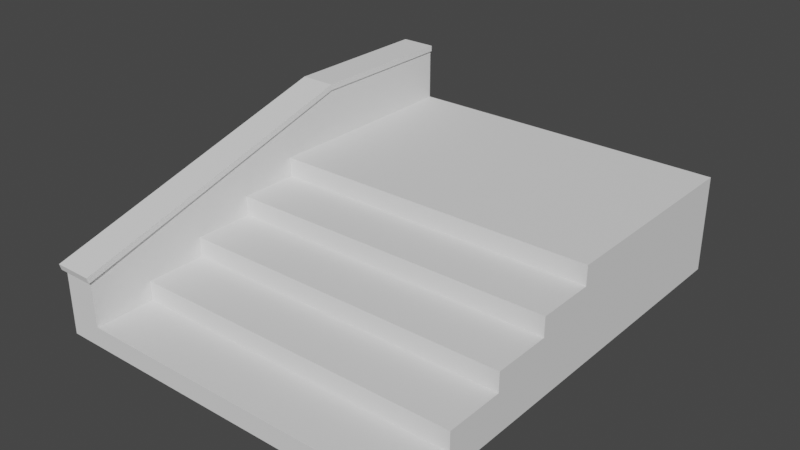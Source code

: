 # Source: OHstairsVariant0.blend  (saved by Blender 2.90.8; exported with 4.5.12 LTS)
import bpy
from mathutils import Matrix  # noqa: F401  (used for matrix-valued properties, if any)

bpy.ops.wm.read_factory_settings(use_empty=True)
scene = bpy.context.scene
scene.name = 'Scene'

# ---- collections
col_collection = bpy.data.collections.new('Collection'); scene.collection.children.link(col_collection)
col_mesh = bpy.data.collections.new('Mesh'); scene.collection.children.link(col_mesh)
col_rig = bpy.data.collections.new('Rig'); scene.collection.children.link(col_rig)
col_extras = bpy.data.collections.new('Extras'); scene.collection.children.link(col_extras)
col_rail = bpy.data.collections.new('rail'); scene.collection.children.link(col_rail)

# ---- materials (node trees are filled in below, after node groups)
mat_asphalt1 = bpy.data.materials.new('asphalt1')
mat_stone = bpy.data.materials.new('Stone')
mat_stripeystone = bpy.data.materials.new('StripeyStone')

# ---- material node trees

# ---- world
world_world = bpy.data.worlds.new('World'); scene.world = world_world
world_world.use_nodes = True; world_world.node_tree.nodes.clear()
_N = world_world.node_tree.nodes; _L = world_world.node_tree.links
n0 = _N.new('ShaderNodeOutputWorld'); n0.name = 'World Output'; n0.location = (300, 300)
n1 = _N.new('ShaderNodeBackground'); n1.name = 'Background'; n1.location = (10, 300)
n1.inputs[0].default_value = (0.05088, 0.05088, 0.05088, 1.0)
_L.new(n1.outputs[0], n0.inputs[0])
n0.is_active_output = True
world_world.color = (0.05088, 0.05088, 0.05088)
world_world.use_sun_shadow = False
world_world.sun_shadow_jitter_overblur = 0.0

# ---- meshes
me_cube_001 = bpy.data.meshes.new('Cube.001')
me_cube_001.from_pydata([(-1.124, -1.0, -0.3295), (1.124, -1.0, -0.3295), (1.124, -0.6, -0.1977), (-1.124, -0.6, -0.1977), (1.124, -1.0, -0.1977), (-1.124, -1.0, -0.1977), (-1.124, -0.2, -0.06589), (1.124, -0.2, -0.06589), (1.124, -0.6, -0.06589), (-1.124, -0.6, -0.06589), (1.124, 0.2, 0.06589), (-1.124, 0.2, 0.06589), (1.124, -0.2, 0.06589), (-1.124, -0.2, 0.06589), (1.124, 0.6, 0.3295), (1.124, 0.6, 0.1977), (-1.124, 0.6, 0.1977), (-1.124, 0.6, 0.3295), (1.124, 0.2, 0.1977), (-1.124, 0.2, 0.1977), (-1.124, 2.067, 0.3295), (-1.124, 2.067, -0.3295), (1.124, 2.067, -0.3295), (1.124, 2.067, 0.3295)], [], [(0, 21, 22, 1), (17, 20, 21, 0, 5, 3, 9, 6, 13, 11, 19, 16), (1, 4, 5, 0), (14, 15, 18, 10, 12, 7, 8, 2, 4, 1, 22, 23), (3, 2, 8, 9), (2, 3, 5, 4), (6, 7, 12, 13), (7, 6, 9, 8), (11, 10, 18, 19), (10, 11, 13, 12), (16, 15, 14, 17), (15, 16, 19, 18), (21, 20, 23, 22), (14, 23, 20, 17)])
_uv = me_cube_001.uv_layers.new(name='UVMap')
_uv.uv.foreach_set('vector', [3.26, 1.613, 0.7735, 1.613, 0.7735, -0.6131, 3.26, -0.6131, 1.963, 2.266, 0.7735, 2.266, 0.7735, 1.613, 3.26, 1.613, 3.26, 1.744, 2.936, 1.744, 2.936, 1.874, 2.612, 1.874, 2.612, 2.005, 2.287, 2.005, 2.287, 2.135, 1.963, 2.135, -2.782, -0.6131, -2.675, -0.6131, -2.675, 1.613, -2.782, 1.613, 1.963, -1.266, 1.963, -1.135, 2.287, -1.135, 2.287, -1.005, 2.612, -1.005, 2.612, -0.8742, 2.936, -0.8742, 2.936, -0.7437, 3.26, -0.7437, 3.26, -0.6131, 0.7735, -0.6131, 0.7735, -1.266, -2.351, 1.613, -2.351, -0.6131, -2.244, -0.6131, -2.244, 1.613, -2.351, -0.6131, -2.351, 1.613, -2.675, 1.613, -2.675, -0.6131, -1.919, 1.613, -1.919, -0.6131, -1.813, -0.6131, -1.813, 1.613, -1.919, -0.6131, -1.919, 1.613, -2.244, 1.613, -2.244, -0.6131, -1.488, 1.613, -1.488, -0.6131, -1.381, -0.6131, -1.381, 1.613, -1.488, -0.6131, -1.488, 1.613, -1.813, 1.613, -1.813, -0.6131, -1.057, 1.613, -1.057, -0.6131, -0.9502, -0.6131, -0.9502, 1.613, -1.057, -0.6131, -1.057, 1.613, -1.381, 1.613, -1.381, -0.6131, 0.7735, 1.613, 0.2393, 1.613, 0.2393, -0.6131, 0.7735, -0.6131, -0.9502, -0.6131, 0.2393, -0.6131, 0.2393, 1.613, -0.9502, 1.613])
_uv.active_render = True
_uv = me_cube_001.uv_layers.new(name='Beton')
_uv.uv.foreach_set('vector', [0.4434, 0.001001, 0.001001, 0.001001, 0.001001, 0.499, 0.4434, 0.499, 0.4454, 0.5598, 0.4454, 0.501, 0.8879, 0.501, 0.8879, 0.624, 0.7994, 0.624, 0.7994, 0.608, 0.7109, 0.608, 0.7109, 0.5919, 0.6224, 0.5919, 0.6224, 0.5759, 0.5339, 0.5759, 0.5339, 0.5598, 0.5546, 0.001001, 0.4454, 0.001001, 0.4454, 0.499, 0.5546, 0.499, 0.001001, 0.8152, 0.08949, 0.8152, 0.08949, 0.7991, 0.178, 0.7991, 0.178, 0.7831, 0.2665, 0.7831, 0.2665, 0.767, 0.355, 0.767, 0.355, 0.751, 0.4434, 0.751, 0.4434, 0.874, 0.001001, 0.874, 0.6657, 0.499, 0.6657, 0.001001, 0.5566, 0.001001, 0.5566, 0.499, 0.001001, 0.999, 0.4434, 0.999, 0.4434, 0.876, 0.001001, 0.876, 0.7768, 0.499, 0.7768, 0.001001, 0.6677, 0.001001, 0.6677, 0.499, 0.4454, 0.999, 0.8879, 0.999, 0.8879, 0.876, 0.4454, 0.876, 0.8879, 0.499, 0.8879, 0.001001, 0.7788, 0.001001, 0.7788, 0.499, 0.4454, 0.749, 0.8879, 0.749, 0.8879, 0.626, 0.4454, 0.626, 0.999, 0.499, 0.999, 0.001001, 0.8899, 0.001001, 0.8899, 0.499, 0.4454, 0.874, 0.8879, 0.874, 0.8879, 0.751, 0.4454, 0.751, 0.999, 0.501, 0.8899, 0.501, 0.8899, 0.999, 0.999, 0.999, 0.4434, 0.749, 0.4434, 0.501, 0.001001, 0.501, 0.001001, 0.749])
me_cube_001.materials.append(mat_asphalt1)
me_cube_001.use_remesh_fix_poles = True
me_cube_001.use_remesh_preserve_attributes = False
me_cube_001.use_mirror_vertex_groups = False
me_cube_001.update()
me_plane_004 = bpy.data.meshes.new('Plane.004')
me_plane_004.from_pydata([(-1.347, -1.0, -0.3295), (-1.347, -1.0, 0.1131), (-1.347, 1.0, -0.3295), (-1.347, 1.0, 0.682), (-1.125, -1.0, -0.3295), (-1.125, -1.0, 0.1131), (-1.125, 1.0, -0.3295), (-1.125, 1.0, 0.682), (-1.365, -1.022, 0.1064), (-1.359, 1.0, 0.682), (-1.114, 1.0, 0.682), (-1.108, -1.022, 0.1064), (-1.365, -1.033, 0.147), (-1.359, 1.0, 0.7223), (-1.114, 1.0, 0.7223), (-1.108, -1.033, 0.147), (-1.347, 2.067, 0.682), (-1.347, 2.067, -0.3295), (-1.125, 2.067, -0.3295), (-1.125, 2.067, 0.682), (-1.359, 2.067, 0.682), (-1.114, 2.067, 0.682), (-1.359, 2.067, 0.7223), (-1.114, 2.067, 0.7223)], [], [(0, 1, 3, 2), (9, 13, 22, 20), (6, 7, 5, 4), (4, 5, 1, 0), (2, 6, 4, 0), (3, 1, 8, 9), (5, 7, 10, 11), (11, 10, 14, 15), (9, 8, 12, 13), (8, 11, 15, 12), (6, 2, 17, 18), (1, 5, 11, 8), (7, 3, 9, 10), (13, 12, 15, 14), (17, 16, 19, 18), (21, 20, 22, 23), (21, 10, 7, 19), (13, 14, 23, 22), (2, 3, 16, 17), (16, 3, 9, 20), (14, 10, 21, 23), (7, 6, 18, 19), (19, 16, 20, 21)])
me_plane_004.polygons.foreach_set('material_index', [1, 0, 1, 1, 1, 0, 0, 0, 0, 0, 1, 0, 1, 0, 1, 0, 0, 0, 1, 0, 0, 1, 1])
_uv = me_plane_004.uv_layers.new(name='UVMap')
_uv.uv.foreach_set('vector', [2.897, 0.3873, 2.897, 0.9917, 0.1658, 1.769, 0.1658, 0.3873, -0.1203, 0.8772, -0.08952, 0.9141, -1.066, 1.728, -1.097, 1.691, 0.1658, 0.08432, 0.1658, -1.297, 2.897, -0.52, 2.897, 0.08432, 3.2, 0.3873, 3.2, 0.9917, 2.897, 0.9917, 2.897, 0.3873, 0.1658, 0.3873, 0.1658, 0.08432, 2.897, 0.08432, 2.897, 0.3873, -0.1369, 0.8377, 1.737, -0.7384, 1.808, -0.7414, -0.1092, 0.8703, 2.074, -0.3777, 0.1641, 1.199, 0.1367, 1.165, 2.068, -0.4286, 2.068, -0.4286, 0.1367, 1.165, 0.09716, 1.138, 2.036, -0.4674, -0.1092, 0.8703, 1.808, -0.7414, 1.84, -0.7029, -0.08952, 0.9141, 1.879, -0.7351, 2.075, -0.4996, 2.036, -0.4674, 1.84, -0.7029, 0.1658, 0.08432, 0.1658, 0.3873, -1.291, 0.3873, -1.291, 0.08432, 1.913, -0.7363, 2.082, -0.5332, 2.075, -0.4996, 1.879, -0.7351, -2.2, 1.863, -2.2, 1.832, -2.2, 1.769, -2.2, 1.894, -0.08952, 0.9141, 1.84, -0.7029, 2.036, -0.4674, 0.09716, 1.138, -1.594, 0.08432, -1.594, -1.297, -1.291, -1.297, -1.291, 0.08432, 1.0, 0.02579, 1.0, 0.1003, 0.9877, 0.1003, 0.9877, 0.02579, -0.8486, 1.989, 0.1279, 1.175, 0.1422, 1.192, -0.8343, 2.006, -0.08952, 0.9141, 0.09716, 1.138, -0.8794, 1.952, -1.066, 1.728, 0.1658, 0.3873, 0.1658, 1.769, -1.291, 1.769, -1.291, 0.3873, -1.111, 1.673, -0.1343, 0.86, -0.1203, 0.8772, -1.097, 1.691, 0.09716, 1.138, 0.1279, 1.175, -0.8486, 1.989, -0.8794, 1.952, 0.1658, -1.297, 0.1658, 0.08432, -1.291, 0.08432, -1.291, -1.297, -1.291, -1.297, -1.594, -1.297, -2.2, -1.302, -0.9883, -1.302])
_uv.active_render = True
_uv = me_plane_004.uv_layers.new(name='UVMap.001')
_uv.uv.foreach_set('vector', [0.999, 0.4434, 0.999, 0.2232, 0.501, 0.2232, 0.501, 0.4434, 0.7646, 0.4454, 0.751, 0.4454, 0.751, 0.8879, 0.7646, 0.8879, 0.999, 0.2212, 0.999, 0.001001, 0.501, 0.001001, 0.501, 0.2212, 0.8427, 0.5546, 0.8427, 0.4454, 0.7823, 0.4454, 0.7823, 0.5546, 0.999, 0.9434, 0.999, 0.8899, 0.501, 0.8899, 0.501, 0.9434, 0.8662, 0.8879, 0.8662, 0.4454, 0.8604, 0.4454, 0.8604, 0.8879, 0.501, 0.9643, 0.999, 0.9643, 0.999, 0.9593, 0.501, 0.9593, 0.7802, 0.8879, 0.7802, 0.4454, 0.7666, 0.4454, 0.7666, 0.8879, 0.501, 0.9573, 0.999, 0.9573, 0.999, 0.9454, 0.501, 0.9454, 0.8271, 0.6657, 0.8271, 0.5566, 0.8135, 0.5566, 0.8135, 0.6657, 0.499, 0.999, 0.499, 0.9454, 0.001001, 0.9454, 0.001001, 0.999, 0.7959, 0.6657, 0.7959, 0.5566, 0.7823, 0.5566, 0.7823, 0.6657, 0.8682, 0.4573, 0.9912, 0.4573, 0.9912, 0.4524, 0.8682, 0.4524, 0.624, 0.8879, 0.624, 0.4454, 0.501, 0.4454, 0.501, 0.8879, 0.001001, 0.9434, 0.499, 0.9434, 0.499, 0.8899, 0.001001, 0.8899, 0.8115, 0.6657, 0.8115, 0.5566, 0.7979, 0.5566, 0.7979, 0.6657, 0.501, 0.9712, 0.999, 0.9712, 0.999, 0.9663, 0.501, 0.9663, 0.749, 0.4454, 0.626, 0.4454, 0.626, 0.8879, 0.749, 0.8879, 0.499, 0.001001, 0.001001, 0.001001, 0.001001, 0.4434, 0.499, 0.4434, 0.501, 0.9782, 0.999, 0.9782, 0.999, 0.9732, 0.501, 0.9732, 0.8584, 0.4454, 0.8448, 0.4454, 0.8448, 0.8879, 0.8584, 0.8879, 0.499, 0.4454, 0.001001, 0.4454, 0.001001, 0.8879, 0.499, 0.8879, 0.8682, 0.4504, 0.9912, 0.4504, 0.9912, 0.4454, 0.8682, 0.4454])
me_plane_004.materials.append(mat_stone)
me_plane_004.materials.append(mat_stripeystone)
me_plane_004.use_remesh_fix_poles = True
me_plane_004.use_remesh_preserve_attributes = False
me_plane_004.use_mirror_vertex_groups = False
me_plane_004.update()

# ---- curves / text
cu_beziercircle = bpy.data.curves.new('BezierCircle', 'CURVE')
cu_beziercircle.dimensions = '3D'
_sp = cu_beziercircle.splines.new('BEZIER'); _sp.bezier_points.add(3)
_sp.bezier_points.foreach_set('co', [-1.0, 0.0, 0.0, 0.0, 1.0, 0.0, 1.0, 0.0, 0.0, 0.0, -1.0, 0.0])
_sp.bezier_points.foreach_set('handle_left', [-1.0, -0.5521, 0.0, -0.5521, 1.0, 0.0, 1.0, 0.5521, 0.0, 0.5521, -1.0, 0.0])
_sp.bezier_points.foreach_set('handle_right', [-1.0, 0.5521, 0.0, 0.5521, 1.0, 0.0, 1.0, -0.5521, 0.0, -0.5521, -1.0, 0.0])
for _p, _l, _r in zip(_sp.bezier_points, ['AUTO', 'AUTO', 'AUTO', 'AUTO'], ['AUTO', 'AUTO', 'AUTO', 'AUTO']): _p.handle_left_type = _l; _p.handle_right_type = _r
_sp.order_u = 0
_sp.order_v = 0
_sp.resolution_u = 2
_sp.use_cyclic_u = True
cu_beziercircle.use_path = True
cu_beziercircle.use_path_clamp = True
cu_beziercircle.resolution_u = 2
cu_beziercircle.fill_mode = 'FULL'
cu_beziercircle_001 = bpy.data.curves.new('BezierCircle.001', 'CURVE')
cu_beziercircle_001.dimensions = '3D'
_sp = cu_beziercircle_001.splines.new('BEZIER'); _sp.bezier_points.add(3)
_sp.bezier_points.foreach_set('co', [-1.0, -6.286e-09, 0.0, 0.0, 1.486, 0.0, 1.0, -6.286e-09, 0.0, 0.0, -1.486, 0.0])
_sp.bezier_points.foreach_set('handle_left', [-1.0, -0.6993, 0.0, -0.6993, 1.486, 0.0, 1.0, 0.6993, 0.0, 0.6993, -1.486, 0.0])
_sp.bezier_points.foreach_set('handle_right', [-1.0, 0.6993, 0.0, 0.6993, 1.486, 0.0, 1.0, -0.6993, 0.0, -0.6993, -1.486, 0.0])
for _p, _l, _r in zip(_sp.bezier_points, ['AUTO', 'AUTO', 'AUTO', 'AUTO'], ['AUTO', 'AUTO', 'AUTO', 'AUTO']): _p.handle_left_type = _l; _p.handle_right_type = _r
_sp.order_u = 0
_sp.order_v = 0
_sp.resolution_u = 2
_sp.use_cyclic_u = True
cu_beziercircle_001.use_path = True
cu_beziercircle_001.use_path_clamp = True
cu_beziercircle_001.resolution_u = 2
cu_beziercircle_001.fill_mode = 'FULL'

# ---- objects
ob_cube = bpy.data.objects.new('Cube', me_cube_001)
ob_beziercircle = bpy.data.objects.new('BezierCircle', cu_beziercircle)
ob_beziercircle_001 = bpy.data.objects.new('BezierCircle.001', cu_beziercircle_001)
ob_plane_003 = bpy.data.objects.new('Plane.003', me_plane_004)

# ---- transforms, parenting, visibility, modifiers, constraints
ob_cube.location = (0.0, 0.0, 0.0)
ob_cube.lineart.crease_threshold = 0.0
ob_beziercircle.location = (0.0, 0.0, 0.0)
ob_beziercircle.scale = (0.007578, 0.01268, 0.01268)
ob_beziercircle.lineart.crease_threshold = 0.0
ob_beziercircle_001.location = (0.0, 0.0, 0.0)
ob_beziercircle_001.scale = (0.005705, 0.012, 0.012)
ob_beziercircle_001.lineart.crease_threshold = 0.0
ob_plane_003.location = (0.0, 0.0, 0.0)
ob_plane_003.lineart.crease_threshold = 0.0

# ---- collection membership
col_collection.objects.link(ob_cube)
col_extras.objects.link(ob_beziercircle)
col_extras.objects.link(ob_beziercircle_001)
col_rail.objects.link(ob_plane_003)

# ---- scene / render settings (as saved in the file)
scene.frame_start = 1; scene.frame_end = 250; scene.frame_set(35)
scene.render.engine = 'BLENDER_EEVEE_NEXT'
scene.cycles.use_denoising = False
scene.cycles.samples = 128
scene.cycles.sampling_pattern = 'TABULATED_SOBOL'
scene.cycles.use_adaptive_sampling = False
scene.cycles.use_light_tree = False
scene.view_settings.view_transform = 'Filmic'
bpy.context.view_layer.update()

# ---- added for rendering (the .blend has no active camera and no usable light): camera, sun
cam_auto = bpy.data.cameras.new('AutoCamera')
cam_auto.lens = 50.0
cam_auto.sensor_width = 36.0
cam_auto.clip_end = 1000.0
ob_auto_camera = bpy.data.objects.new('AutoCamera', cam_auto)
scene.collection.objects.link(ob_auto_camera)
ob_auto_camera.location = (3.68421, -4.04903, 3.24032)
ob_auto_camera.rotation_euler = (1.09748, -7.21219e-08, 0.694738)
scene.camera = ob_auto_camera
light_auto_sun = bpy.data.lights.new('AutoSun', 'SUN')
light_auto_sun.energy = 3.0
light_auto_sun.angle = 0.0523599
ob_auto_sun = bpy.data.objects.new('AutoSun', light_auto_sun)
scene.collection.objects.link(ob_auto_sun)
ob_auto_sun.rotation_euler = (0.872665, 0.174533, 0.523599)
bpy.context.view_layer.update()
